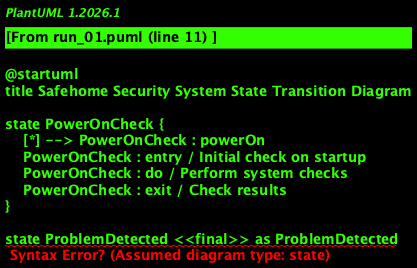

The diagram above was rendered by PlantUML. Its source (embedded in the PNG):
@startuml
title Safehome Security System State Transition Diagram

state PowerOnCheck {
    [*] --> PowerOnCheck : powerOn
    PowerOnCheck : entry / Initial check on startup
    PowerOnCheck : do / Perform system checks
    PowerOnCheck : exit / Check results
}

state ProblemDetected <<final>> as ProblemDetected
state ReadyToUse

PowerOnCheck --> ProblemDetected : problem detected
PowerOnCheck --> ReadyToUse : all systems operational

ReadyToUse {
    [*] --> ChoiceAction
    ChoiceAction : entry / User actions available
    ChoiceAction : do / Process user input
    ChoiceAction : exit / Action completed
}

state ChoiceAction <<choice>>
ChoiceAction --> ResetSystem : reset button pressed
ChoiceAction --> ActivateSystem : activate button pressed
ChoiceAction --> TurnOffSystem : turn off button pressed

state ResetSystem <<final>> as ResetSystem
state ActivateSystem
state TurnOffSystem

TurnOffSystem --> Shutdown : system turned off
ActivateSystem --> Monitoring : activation successful
ResetSystem --> ReadyToUse : reset completed

state Monitoring {
    [*] --> SensorCheck
    SensorCheck : entry / Begin monitoring
    SensorCheck : do / Monitor sensors and environment
    SensorCheck : exit / Monitoring status updated
}

state SensorCheck <<choice>>
SensorCheck --> AlarmRaised : sensor triggered
SensorCheck --> ContinueMonitoring : no issues detected

state AlarmRaised {
    [*] --> RaiseAlarm
    RaiseAlarm : entry / Alarm conditions met
    RaiseAlarm : do / Trigger alarm and send alerts
    RaiseAlarm : exit / Alarm state acknowledged
}

AlarmRaised --> ProblemDetected : user acknowledges alarm
AlarmRaised --> Monitoring : false alarm or time ends

state ContinueMonitoring {
    [*] --> Monitoring
    Monitoring : entry / Continue normal monitoring
    Monitoring : do / Maintain active watch
    Monitoring : exit / Monitoring status updated
}

state Shutdown <<final>> as Shutdown
state NormalMode <<final>> as NormalMode

TurnOffSystem --> NormalMode : system turned off
@enduml